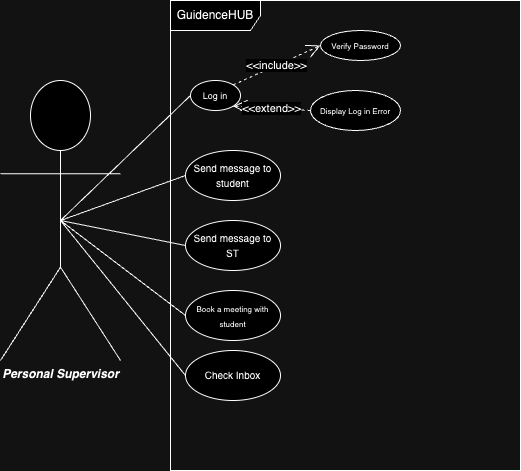

The diagram above was exported from draw.io. Its source (the exported page's mxGraphModel, read from the mxfile embedded in the PNG):
<mxGraphModel dx="1194" dy="535" grid="1" gridSize="10" guides="1" tooltips="1" connect="1" arrows="1" fold="1" page="1" pageScale="1" pageWidth="850" pageHeight="1100" math="0" shadow="0">
  <root>
    <mxCell id="0" />
    <mxCell id="1" parent="0" />
    <mxCell id="kn3H5CUmmWQH56Dbjs0w-1" value="GuidenceHUB" style="shape=umlFrame;whiteSpace=wrap;html=1;pointerEvents=0;width=90;height=30;" parent="1" vertex="1">
      <mxGeometry x="210" y="30" width="350" height="470" as="geometry" />
    </mxCell>
    <mxCell id="kn3H5CUmmWQH56Dbjs0w-2" value="&lt;b&gt;&lt;i&gt;Personal Supervisor&lt;/i&gt;&lt;/b&gt;" style="shape=umlActor;verticalLabelPosition=bottom;verticalAlign=top;html=1;" parent="1" vertex="1">
      <mxGeometry x="40" y="110" width="120" height="280" as="geometry" />
    </mxCell>
    <mxCell id="kn3H5CUmmWQH56Dbjs0w-3" value="&lt;font style=&quot;font-size: 9px;&quot;&gt;Log in&lt;/font&gt;" style="ellipse;whiteSpace=wrap;html=1;" parent="1" vertex="1">
      <mxGeometry x="230" y="110" width="50" height="30" as="geometry" />
    </mxCell>
    <mxCell id="kn3H5CUmmWQH56Dbjs0w-4" value="&lt;font style=&quot;font-size: 8px;&quot;&gt;Verify Password&lt;/font&gt;" style="ellipse;whiteSpace=wrap;html=1;" parent="1" vertex="1">
      <mxGeometry x="360" y="60" width="80" height="30" as="geometry" />
    </mxCell>
    <mxCell id="kn3H5CUmmWQH56Dbjs0w-5" value="&lt;font style=&quot;font-size: 8px;&quot;&gt;Display Log in Error&lt;/font&gt;" style="ellipse;whiteSpace=wrap;html=1;" parent="1" vertex="1">
      <mxGeometry x="350" y="120" width="90" height="40" as="geometry" />
    </mxCell>
    <mxCell id="kn3H5CUmmWQH56Dbjs0w-6" value="&amp;lt;&amp;lt;include&amp;gt;&amp;gt;" style="endArrow=open;endSize=12;dashed=1;html=1;rounded=0;exitX=1;exitY=0;exitDx=0;exitDy=0;entryX=0;entryY=0.5;entryDx=0;entryDy=0;" parent="1" source="kn3H5CUmmWQH56Dbjs0w-3" target="kn3H5CUmmWQH56Dbjs0w-4" edge="1">
      <mxGeometry width="160" relative="1" as="geometry">
        <mxPoint x="340" y="270" as="sourcePoint" />
        <mxPoint x="500" y="270" as="targetPoint" />
      </mxGeometry>
    </mxCell>
    <mxCell id="kn3H5CUmmWQH56Dbjs0w-7" value="&amp;lt;&amp;lt;extend&amp;gt;&amp;gt;" style="endArrow=open;endSize=12;dashed=1;html=1;rounded=0;exitX=0;exitY=0.5;exitDx=0;exitDy=0;entryX=1;entryY=1;entryDx=0;entryDy=0;" parent="1" source="kn3H5CUmmWQH56Dbjs0w-5" target="kn3H5CUmmWQH56Dbjs0w-3" edge="1">
      <mxGeometry width="160" relative="1" as="geometry">
        <mxPoint x="340" y="270" as="sourcePoint" />
        <mxPoint x="500" y="270" as="targetPoint" />
      </mxGeometry>
    </mxCell>
    <mxCell id="kn3H5CUmmWQH56Dbjs0w-8" value="" style="endArrow=none;html=1;rounded=0;exitX=0.5;exitY=0.5;exitDx=0;exitDy=0;exitPerimeter=0;entryX=0;entryY=0.5;entryDx=0;entryDy=0;" parent="1" source="kn3H5CUmmWQH56Dbjs0w-2" target="kn3H5CUmmWQH56Dbjs0w-3" edge="1">
      <mxGeometry width="50" height="50" relative="1" as="geometry">
        <mxPoint x="400" y="300" as="sourcePoint" />
        <mxPoint x="450" y="250" as="targetPoint" />
      </mxGeometry>
    </mxCell>
    <mxCell id="kn3H5CUmmWQH56Dbjs0w-9" value="&lt;font style=&quot;font-size: 10px;&quot;&gt;Send message to student&lt;/font&gt;" style="ellipse;whiteSpace=wrap;html=1;" parent="1" vertex="1">
      <mxGeometry x="225" y="180" width="95" height="50" as="geometry" />
    </mxCell>
    <mxCell id="kn3H5CUmmWQH56Dbjs0w-11" value="" style="endArrow=none;html=1;rounded=0;exitX=0.5;exitY=0.5;exitDx=0;exitDy=0;exitPerimeter=0;entryX=0;entryY=0.5;entryDx=0;entryDy=0;" parent="1" source="kn3H5CUmmWQH56Dbjs0w-2" target="kn3H5CUmmWQH56Dbjs0w-9" edge="1">
      <mxGeometry width="50" height="50" relative="1" as="geometry">
        <mxPoint x="400" y="300" as="sourcePoint" />
        <mxPoint x="450" y="250" as="targetPoint" />
      </mxGeometry>
    </mxCell>
    <mxCell id="kn3H5CUmmWQH56Dbjs0w-12" value="" style="endArrow=none;html=1;rounded=0;exitX=0.5;exitY=0.5;exitDx=0;exitDy=0;exitPerimeter=0;entryX=0;entryY=0.5;entryDx=0;entryDy=0;" parent="1" source="kn3H5CUmmWQH56Dbjs0w-2" target="kn3H5CUmmWQH56Dbjs0w-15" edge="1">
      <mxGeometry width="50" height="50" relative="1" as="geometry">
        <mxPoint x="135" y="200" as="sourcePoint" />
        <mxPoint x="228" y="320" as="targetPoint" />
      </mxGeometry>
    </mxCell>
    <mxCell id="kn3H5CUmmWQH56Dbjs0w-15" value="&lt;font style=&quot;font-size: 10px;&quot;&gt;Send message to ST&lt;/font&gt;" style="ellipse;whiteSpace=wrap;html=1;" parent="1" vertex="1">
      <mxGeometry x="225" y="250" width="95" height="50" as="geometry" />
    </mxCell>
    <mxCell id="kn3H5CUmmWQH56Dbjs0w-20" value="" style="endArrow=none;html=1;rounded=0;exitX=0.5;exitY=0.5;exitDx=0;exitDy=0;exitPerimeter=0;entryX=0;entryY=0.5;entryDx=0;entryDy=0;" parent="1" source="kn3H5CUmmWQH56Dbjs0w-2" target="kn3H5CUmmWQH56Dbjs0w-21" edge="1">
      <mxGeometry width="50" height="50" relative="1" as="geometry">
        <mxPoint x="100" y="320" as="sourcePoint" />
        <mxPoint x="228" y="390" as="targetPoint" />
      </mxGeometry>
    </mxCell>
    <mxCell id="kn3H5CUmmWQH56Dbjs0w-21" value="&lt;font style=&quot;font-size: 8px;&quot;&gt;Book a meeting with student&lt;/font&gt;" style="ellipse;whiteSpace=wrap;html=1;" parent="1" vertex="1">
      <mxGeometry x="225" y="320" width="95" height="50" as="geometry" />
    </mxCell>
    <mxCell id="kn3H5CUmmWQH56Dbjs0w-22" value="" style="endArrow=none;html=1;rounded=0;exitX=0.5;exitY=0.5;exitDx=0;exitDy=0;exitPerimeter=0;entryX=0;entryY=0.5;entryDx=0;entryDy=0;" parent="1" source="kn3H5CUmmWQH56Dbjs0w-2" target="kn3H5CUmmWQH56Dbjs0w-23" edge="1">
      <mxGeometry width="50" height="50" relative="1" as="geometry">
        <mxPoint x="100" y="310" as="sourcePoint" />
        <mxPoint x="228" y="450" as="targetPoint" />
      </mxGeometry>
    </mxCell>
    <mxCell id="kn3H5CUmmWQH56Dbjs0w-23" value="&lt;span style=&quot;font-size: 10px;&quot;&gt;Check Inbox&lt;/span&gt;" style="ellipse;whiteSpace=wrap;html=1;" parent="1" vertex="1">
      <mxGeometry x="225" y="380" width="95" height="50" as="geometry" />
    </mxCell>
  </root>
</mxGraphModel>